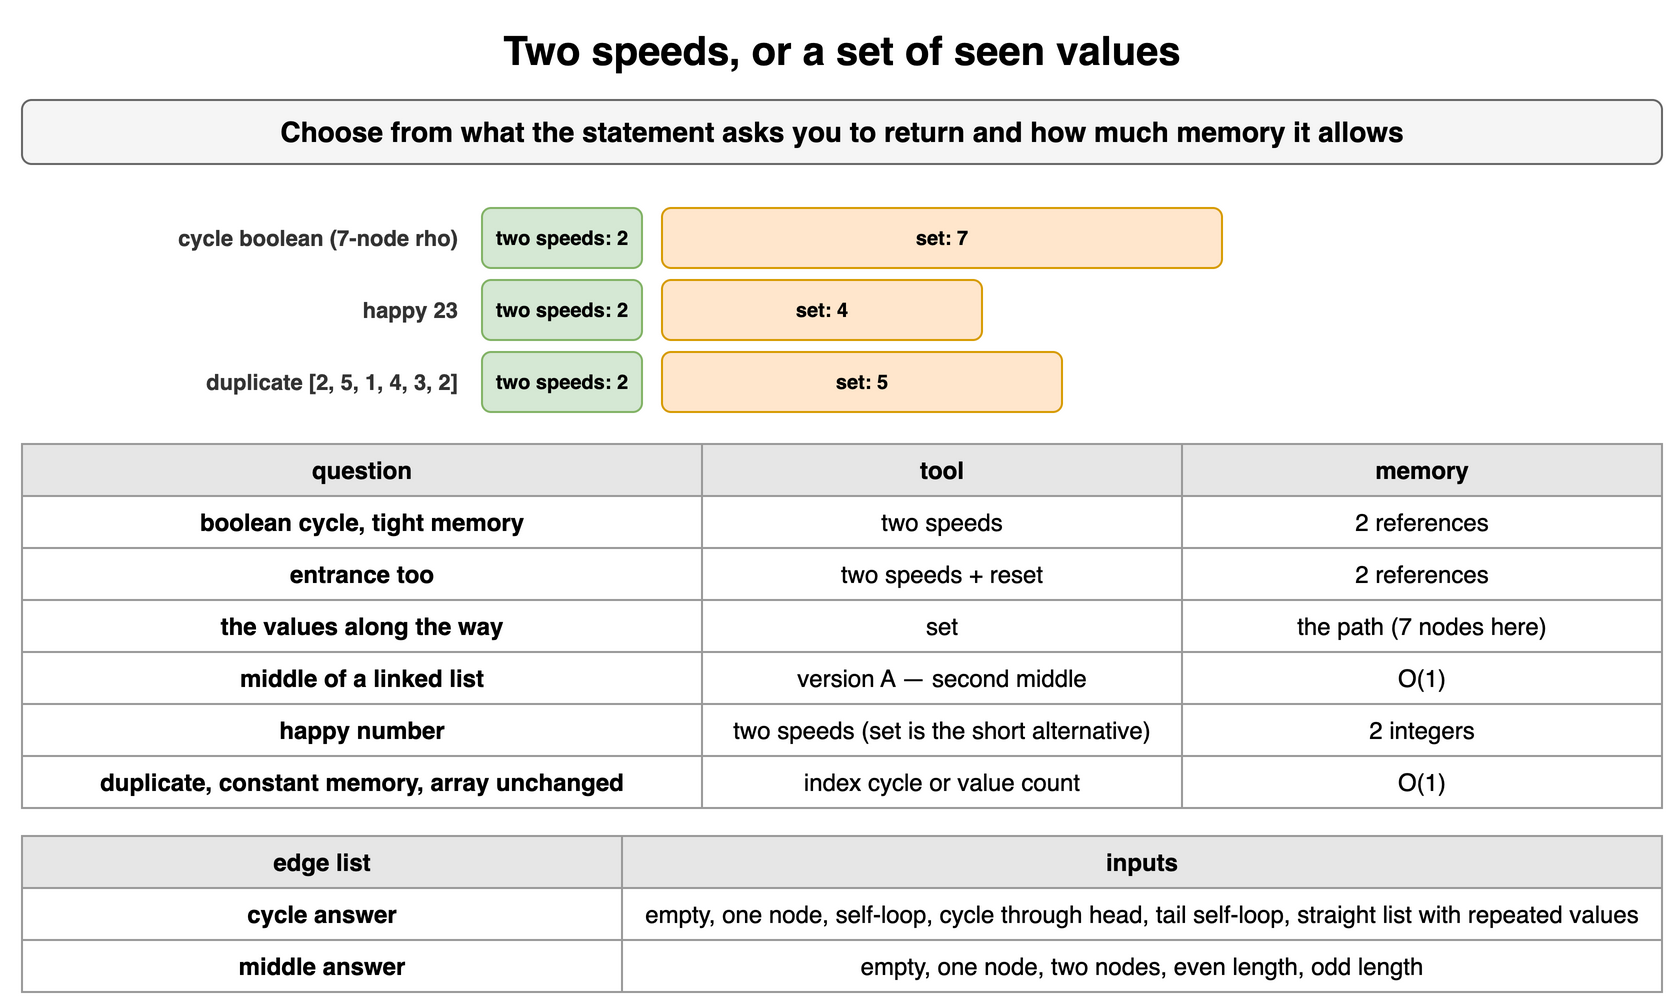

The diagram above was exported from draw.io. Its source (the exported page's mxGraphModel, read from the mxfile embedded in the PNG):
<mxGraphModel dx="900" dy="510" grid="1" gridSize="10" guides="1" tooltips="1" connect="1" arrows="1" fold="1" page="1" pageScale="1" pageWidth="900" pageHeight="510" math="0" shadow="0">
  <root>
    <mxCell id="0" />
    <mxCell id="1" parent="0" />
    <mxCell id="f91" value="Two speeds, or a set of seen values" style="text;html=1;align=center;verticalAlign=middle;whiteSpace=wrap;fontSize=20;fontStyle=1;" vertex="1" parent="1">
      <mxGeometry x="40" y="10" width="820" height="30" as="geometry" />
    </mxCell>
    <mxCell id="f92" value="Choose from what the statement asks you to return and how much memory it allows" style="rounded=1;whiteSpace=wrap;html=1;fillColor=#f5f5f5;strokeColor=#666666;fontStyle=1;fontSize=14;" vertex="1" parent="1">
      <mxGeometry x="40" y="50" width="820" height="32" as="geometry" />
    </mxCell>
    <mxCell id="f93" value="cycle boolean (7-node rho)" style="text;html=1;whiteSpace=wrap;fontSize=11;align=right;verticalAlign=middle;fontSize=11;fontColor=#333333;fontStyle=1;" vertex="1" parent="1">
      <mxGeometry x="40" y="104" width="220" height="30" as="geometry" />
    </mxCell>
    <mxCell id="f94" value="two speeds: 2" style="rounded=1;whiteSpace=wrap;html=1;fillColor=#d5e8d4;strokeColor=#82b366;fontSize=10;align=center;fontStyle=1;" vertex="1" parent="1">
      <mxGeometry x="270" y="104" width="80" height="30" as="geometry" />
    </mxCell>
    <mxCell id="f95" value="set: 7" style="rounded=1;whiteSpace=wrap;html=1;fillColor=#ffe6cc;strokeColor=#d79b00;fontSize=10;align=center;fontStyle=1;" vertex="1" parent="1">
      <mxGeometry x="360" y="104" width="280" height="30" as="geometry" />
    </mxCell>
    <mxCell id="f96" value="happy 23" style="text;html=1;whiteSpace=wrap;fontSize=11;align=right;verticalAlign=middle;fontSize=11;fontColor=#333333;fontStyle=1;" vertex="1" parent="1">
      <mxGeometry x="40" y="140" width="220" height="30" as="geometry" />
    </mxCell>
    <mxCell id="f97" value="two speeds: 2" style="rounded=1;whiteSpace=wrap;html=1;fillColor=#d5e8d4;strokeColor=#82b366;fontSize=10;align=center;fontStyle=1;" vertex="1" parent="1">
      <mxGeometry x="270" y="140" width="80" height="30" as="geometry" />
    </mxCell>
    <mxCell id="f98" value="set: 4" style="rounded=1;whiteSpace=wrap;html=1;fillColor=#ffe6cc;strokeColor=#d79b00;fontSize=10;align=center;fontStyle=1;" vertex="1" parent="1">
      <mxGeometry x="360" y="140" width="160" height="30" as="geometry" />
    </mxCell>
    <mxCell id="f99" value="duplicate [2, 5, 1, 4, 3, 2]" style="text;html=1;whiteSpace=wrap;fontSize=11;align=right;verticalAlign=middle;fontSize=11;fontColor=#333333;fontStyle=1;" vertex="1" parent="1">
      <mxGeometry x="40" y="176" width="220" height="30" as="geometry" />
    </mxCell>
    <mxCell id="f910" value="two speeds: 2" style="rounded=1;whiteSpace=wrap;html=1;fillColor=#d5e8d4;strokeColor=#82b366;fontSize=10;align=center;fontStyle=1;" vertex="1" parent="1">
      <mxGeometry x="270" y="176" width="80" height="30" as="geometry" />
    </mxCell>
    <mxCell id="f911" value="set: 5" style="rounded=1;whiteSpace=wrap;html=1;fillColor=#ffe6cc;strokeColor=#d79b00;fontSize=10;align=center;fontStyle=1;" vertex="1" parent="1">
      <mxGeometry x="360" y="176" width="200" height="30" as="geometry" />
    </mxCell>
    <mxCell id="f912" value="question" style="whiteSpace=wrap;html=1;fillColor=#e6e6e6;strokeColor=#999999;fontStyle=1;fontSize=12;" vertex="1" parent="1">
      <mxGeometry x="40" y="222" width="340" height="26" as="geometry" />
    </mxCell>
    <mxCell id="f913" value="tool" style="whiteSpace=wrap;html=1;fillColor=#e6e6e6;strokeColor=#999999;fontStyle=1;fontSize=12;" vertex="1" parent="1">
      <mxGeometry x="380" y="222" width="240" height="26" as="geometry" />
    </mxCell>
    <mxCell id="f914" value="memory" style="whiteSpace=wrap;html=1;fillColor=#e6e6e6;strokeColor=#999999;fontStyle=1;fontSize=12;" vertex="1" parent="1">
      <mxGeometry x="620" y="222" width="240" height="26" as="geometry" />
    </mxCell>
    <mxCell id="f915" value="boolean cycle, tight memory" style="whiteSpace=wrap;html=1;strokeColor=#999999;fontSize=12;fillColor=#ffffff;fontStyle=1;" vertex="1" parent="1">
      <mxGeometry x="40" y="248" width="340" height="26" as="geometry" />
    </mxCell>
    <mxCell id="f916" value="two speeds" style="whiteSpace=wrap;html=1;strokeColor=#999999;fontSize=12;fillColor=#ffffff;" vertex="1" parent="1">
      <mxGeometry x="380" y="248" width="240" height="26" as="geometry" />
    </mxCell>
    <mxCell id="f917" value="2 references" style="whiteSpace=wrap;html=1;strokeColor=#999999;fontSize=12;fillColor=#ffffff;" vertex="1" parent="1">
      <mxGeometry x="620" y="248" width="240" height="26" as="geometry" />
    </mxCell>
    <mxCell id="f918" value="entrance too" style="whiteSpace=wrap;html=1;strokeColor=#999999;fontSize=12;fillColor=#ffffff;fontStyle=1;" vertex="1" parent="1">
      <mxGeometry x="40" y="274" width="340" height="26" as="geometry" />
    </mxCell>
    <mxCell id="f919" value="two speeds + reset" style="whiteSpace=wrap;html=1;strokeColor=#999999;fontSize=12;fillColor=#ffffff;" vertex="1" parent="1">
      <mxGeometry x="380" y="274" width="240" height="26" as="geometry" />
    </mxCell>
    <mxCell id="f920" value="2 references" style="whiteSpace=wrap;html=1;strokeColor=#999999;fontSize=12;fillColor=#ffffff;" vertex="1" parent="1">
      <mxGeometry x="620" y="274" width="240" height="26" as="geometry" />
    </mxCell>
    <mxCell id="f921" value="the values along the way" style="whiteSpace=wrap;html=1;strokeColor=#999999;fontSize=12;fillColor=#ffffff;fontStyle=1;" vertex="1" parent="1">
      <mxGeometry x="40" y="300" width="340" height="26" as="geometry" />
    </mxCell>
    <mxCell id="f922" value="set" style="whiteSpace=wrap;html=1;strokeColor=#999999;fontSize=12;fillColor=#ffffff;" vertex="1" parent="1">
      <mxGeometry x="380" y="300" width="240" height="26" as="geometry" />
    </mxCell>
    <mxCell id="f923" value="the path (7 nodes here)" style="whiteSpace=wrap;html=1;strokeColor=#999999;fontSize=12;fillColor=#ffffff;" vertex="1" parent="1">
      <mxGeometry x="620" y="300" width="240" height="26" as="geometry" />
    </mxCell>
    <mxCell id="f924" value="middle of a linked list" style="whiteSpace=wrap;html=1;strokeColor=#999999;fontSize=12;fillColor=#ffffff;fontStyle=1;" vertex="1" parent="1">
      <mxGeometry x="40" y="326" width="340" height="26" as="geometry" />
    </mxCell>
    <mxCell id="f925" value="version A — second middle" style="whiteSpace=wrap;html=1;strokeColor=#999999;fontSize=12;fillColor=#ffffff;" vertex="1" parent="1">
      <mxGeometry x="380" y="326" width="240" height="26" as="geometry" />
    </mxCell>
    <mxCell id="f926" value="O(1)" style="whiteSpace=wrap;html=1;strokeColor=#999999;fontSize=12;fillColor=#ffffff;" vertex="1" parent="1">
      <mxGeometry x="620" y="326" width="240" height="26" as="geometry" />
    </mxCell>
    <mxCell id="f927" value="happy number" style="whiteSpace=wrap;html=1;strokeColor=#999999;fontSize=12;fillColor=#ffffff;fontStyle=1;" vertex="1" parent="1">
      <mxGeometry x="40" y="352" width="340" height="26" as="geometry" />
    </mxCell>
    <mxCell id="f928" value="two speeds (set is the short alternative)" style="whiteSpace=wrap;html=1;strokeColor=#999999;fontSize=12;fillColor=#ffffff;" vertex="1" parent="1">
      <mxGeometry x="380" y="352" width="240" height="26" as="geometry" />
    </mxCell>
    <mxCell id="f929" value="2 integers" style="whiteSpace=wrap;html=1;strokeColor=#999999;fontSize=12;fillColor=#ffffff;" vertex="1" parent="1">
      <mxGeometry x="620" y="352" width="240" height="26" as="geometry" />
    </mxCell>
    <mxCell id="f930" value="duplicate, constant memory, array unchanged" style="whiteSpace=wrap;html=1;strokeColor=#999999;fontSize=12;fillColor=#ffffff;fontStyle=1;" vertex="1" parent="1">
      <mxGeometry x="40" y="378" width="340" height="26" as="geometry" />
    </mxCell>
    <mxCell id="f931" value="index cycle or value count" style="whiteSpace=wrap;html=1;strokeColor=#999999;fontSize=12;fillColor=#ffffff;" vertex="1" parent="1">
      <mxGeometry x="380" y="378" width="240" height="26" as="geometry" />
    </mxCell>
    <mxCell id="f932" value="O(1)" style="whiteSpace=wrap;html=1;strokeColor=#999999;fontSize=12;fillColor=#ffffff;" vertex="1" parent="1">
      <mxGeometry x="620" y="378" width="240" height="26" as="geometry" />
    </mxCell>
    <mxCell id="f933" value="edge list" style="whiteSpace=wrap;html=1;fillColor=#e6e6e6;strokeColor=#999999;fontStyle=1;fontSize=12;" vertex="1" parent="1">
      <mxGeometry x="40" y="418" width="300" height="26" as="geometry" />
    </mxCell>
    <mxCell id="f934" value="inputs" style="whiteSpace=wrap;html=1;fillColor=#e6e6e6;strokeColor=#999999;fontStyle=1;fontSize=12;" vertex="1" parent="1">
      <mxGeometry x="340" y="418" width="520" height="26" as="geometry" />
    </mxCell>
    <mxCell id="f935" value="cycle answer" style="whiteSpace=wrap;html=1;strokeColor=#999999;fontSize=12;fillColor=#ffffff;fontStyle=1;" vertex="1" parent="1">
      <mxGeometry x="40" y="444" width="300" height="26" as="geometry" />
    </mxCell>
    <mxCell id="f936" value="empty, one node, self-loop, cycle through head, tail self-loop, straight list with repeated values" style="whiteSpace=wrap;html=1;strokeColor=#999999;fontSize=12;fillColor=#ffffff;" vertex="1" parent="1">
      <mxGeometry x="340" y="444" width="520" height="26" as="geometry" />
    </mxCell>
    <mxCell id="f937" value="middle answer" style="whiteSpace=wrap;html=1;strokeColor=#999999;fontSize=12;fillColor=#ffffff;fontStyle=1;" vertex="1" parent="1">
      <mxGeometry x="40" y="470" width="300" height="26" as="geometry" />
    </mxCell>
    <mxCell id="f938" value="empty, one node, two nodes, even length, odd length" style="whiteSpace=wrap;html=1;strokeColor=#999999;fontSize=12;fillColor=#ffffff;" vertex="1" parent="1">
      <mxGeometry x="340" y="470" width="520" height="26" as="geometry" />
    </mxCell>
  </root>
</mxGraphModel>